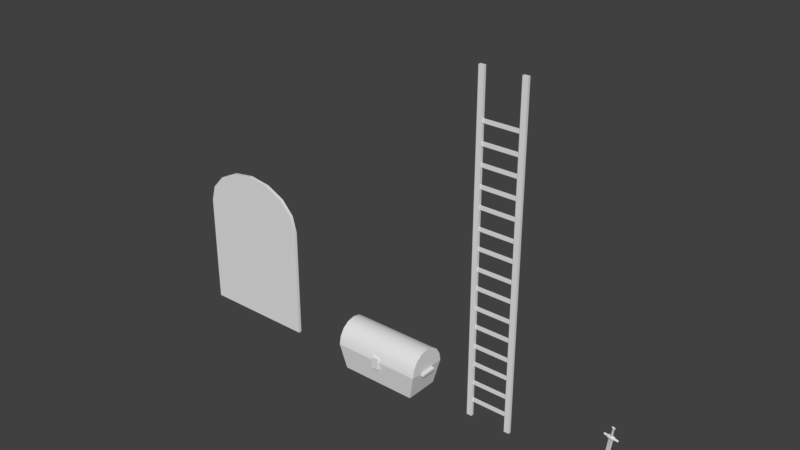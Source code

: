 # Source: elements.blend  (saved by Blender 2.79.0; exported with 4.5.12 LTS)
import bpy
from mathutils import Matrix  # noqa: F401  (used for matrix-valued properties, if any)

bpy.ops.wm.read_factory_settings(use_empty=True)
scene = bpy.context.scene
scene.name = 'Scene'

# ---- collections
col_collection_1 = bpy.data.collections.new('Collection 1'); scene.collection.children.link(col_collection_1)

# ---- materials (node trees are filled in below, after node groups)
mat_material = bpy.data.materials.new('Material')
mat_material.alpha_threshold = 0.0
mat_material.use_transparent_shadow = False
mat_material.roughness = 0.5
mat_material.line_color = (0.0, 0.0, 0.0, 1.0)

# ---- material node trees

# ---- world
world_world = bpy.data.worlds.new('World'); scene.world = world_world
world_world.color = (0.05088, 0.05088, 0.05088)
world_world.use_sun_shadow = False
world_world.sun_shadow_jitter_overblur = 0.0
world_world.cycles.sampling_method = 'MANUAL'

# ---- meshes
me_cube_001 = bpy.data.meshes.new('Cube.001')
me_cube_001.from_pydata([(0.6656, 0.3073, 0.0), (0.7645, 0.3622, 0.4368), (0.6656, -0.2754, 0.0), (0.7645, -0.3302, 0.4368), (-0.6656, 0.3073, 0.0), (-0.7645, 0.3622, 0.4368), (-0.6656, -0.2754, 0.0), (-0.7645, -0.3302, 0.4368), (0.7645, 0.3622, 0.4368), (-0.7645, 0.01596, 0.8066), (0.7645, 0.01596, 0.8066), (0.7645, 0.3358, 0.5783), (0.7645, 0.2608, 0.6983), (0.7645, 0.1484, 0.7785), (0.7645, -0.3302, 0.4368), (0.7645, -0.1165, 0.7785), (0.7645, -0.2288, 0.6983), (0.7645, -0.3039, 0.5783), (-0.7645, -0.3302, 0.4368), (-0.7645, -0.3039, 0.5783), (-0.7645, -0.2288, 0.6983), (-0.7645, -0.1165, 0.7785), (-0.7645, 0.3622, 0.4368), (-0.7645, 0.1484, 0.7785), (-0.7645, 0.2608, 0.6983), (-0.7645, 0.3358, 0.5783), (0.0578, -0.3005, 0.3009), (0.0578, -0.3005, 0.5067), (0.0578, -0.3548, 0.3009), (0.0578, -0.3548, 0.5067), (-0.0578, -0.3005, 0.3009), (-0.0578, -0.3005, 0.5067), (-0.0578, -0.3548, 0.3009), (-0.0578, -0.3548, 0.5067), (0.8143, 0.1478, 0.3795), (0.8143, 0.1478, 0.423), (0.8143, -0.1158, 0.3795), (0.8143, -0.1158, 0.423), (-0.8143, 0.1478, 0.3795), (-0.8143, 0.1478, 0.423), (-0.8143, -0.1158, 0.3795), (-0.8143, -0.1158, 0.423)], [], [(0, 1, 3, 2), (2, 3, 7, 6), (6, 7, 5, 4), (4, 5, 1, 0), (2, 6, 4, 0), (7, 3, 1, 5), (22, 18, 19, 20, 21, 9, 23, 24, 25), (10, 9, 21, 15), (15, 21, 20, 16), (16, 20, 19, 17), (17, 19, 18, 14), (9, 10, 13, 23), (23, 13, 12, 24), (24, 12, 11, 25), (25, 11, 8, 22), (14, 8, 11, 12, 13, 10, 15, 16, 17), (8, 14, 18, 22), (26, 27, 29, 28), (28, 29, 33, 32), (32, 33, 31, 30), (28, 32, 30, 26), (33, 29, 27, 31), (34, 35, 37, 36), (36, 37, 41, 40), (40, 41, 39, 38), (38, 39, 35, 34), (36, 40, 38, 34), (41, 37, 35, 39)])
me_cube_001.polygons.foreach_set('use_smooth', [1, 1, 1, 1, 1, 1, 1, 1, 1, 1, 1, 1, 1, 1, 1, 1, 1, 1, 1, 1, 1, 1, 0, 0, 0, 0, 0, 0])
me_cube_001.use_remesh_preserve_volume = False
me_cube_001.use_remesh_preserve_attributes = False
me_cube_001.use_mirror_vertex_groups = False
me_cube_001.update()
me_circle = bpy.data.meshes.new('Circle')
me_circle.from_pydata([(4.653e-09, 0.4626, 0.0), (-0.2432, 0.4303, 0.0), (-0.3988, 0.2658, 0.0), (-0.5281, -8.838e-08, 0.0), (-0.5096, -0.2658, 0.0), (-0.2857, -0.4432, 0.0), (-7.561e-08, -0.4848, 2.097e-05), (0.2658, -0.4432, 1.918e-05), (0.4604, -0.2658, 0.0), (0.5054, -3.123e-07, 0.0), (0.3889, 0.2658, 0.0), (0.2357, 0.4351, 0.0), (7.246e-09, 0.3573, 0.06925), (1.336e-08, -0.07636, 0.2657), (9.838e-09, 0.2729, 0.1916), (1.243e-08, 0.1404, 0.2377), (0.08614, 0.1177, 0.2345), (0.136, 0.243, 0.1687), (0.1817, 0.3345, 0.1074), (-0.3118, 0.2058, 0.1074), (-0.2328, 0.1458, 0.1624), (-0.1487, 0.05466, 0.2309), (-0.08614, 0.1177, 0.2345), (-0.1373, 0.2425, 0.1687), (-0.1862, 0.3316, 0.1074), (0.3883, -2.76e-07, 0.1005), (0.279, -2.397e-07, 0.1319), (0.1723, -0.03113, 0.2237), (0.1492, -0.1176, 0.2202), (0.2526, -0.1458, 0.1469), (0.3565, -0.2058, 0.1074), (-5.491e-08, -0.3803, 0.1334), (-3.421e-08, -0.2752, 0.1435), (-1.359e-08, -0.2005, 0.2141), (-0.08653, -0.1795, 0.2189), (-0.1532, -0.2456, 0.1592), (-0.2222, -0.3415, 0.107), (0.2058, -0.343, 0.1322), (0.1458, -0.245, 0.146), (0.08614, -0.1794, 0.2158), (-0.4073, -1.026e-07, 0.1081), (-0.2896, -1.169e-07, 0.1735), (-0.1728, -0.03149, 0.2341), (-0.3898, -0.2058, 0.1311), (-0.2651, -0.1458, 0.2014), (-0.1507, -0.1176, 0.2351), (0.3047, 0.2058, 0.1074), (0.2291, 0.1458, 0.1587), (0.1486, 0.05466, 0.2309), (0.1516, -0.16, 0.9181), (0.1565, -0.1651, 0.9409), (0.1789, -0.1773, 0.9083), (0.1326, -0.1846, 0.9416), (0.1242, -0.1797, 0.9195), (0.1564, -0.2021, 0.9326), (0.1515, -0.197, 0.9098), (0.1802, -0.1825, 0.9319), (0.09333, -0.171, 0.9308), (0.03807, -0.1671, 0.9296), (0.03998, -0.1744, 0.9373), (0.09061, -0.161, 0.9197), (0.1183, -0.1641, 0.9361), (0.1036, -0.1522, 0.9188), (0.1223, -0.1547, 0.9301), (0.1872, -0.2015, 1.083), (0.1725, -0.1802, 0.9215), (0.154, -0.1654, 0.9288), (0.2037, -0.2148, 1.077), (0.2173, -0.2179, 1.105), (0.216, -0.2185, 1.093), (0.229, -0.2204, 1.101), (0.2095, -0.2194, 1.12), (0.2188, -0.2248, 1.121), (0.1973, -0.2212, 1.128), (0.199, -0.2278, 1.135), (0.1752, -0.2267, 1.13), (0.1826, -0.2303, 1.123), (0.1577, -0.2235, 1.116), (0.1694, -0.2261, 1.113), (0.1973, -0.231, 1.126), (0.2095, -0.2291, 1.118), (0.2172, -0.224, 1.103), (0.1525, -0.1534, 0.9239), (0.1894, -0.161, 0.9215), (0.1826, -0.1521, 0.9177), (0.1539, -0.1626, 0.9288), (0.1462, -0.199, 0.8834), (0.1807, -0.1879, 0.871), (0.1763, -0.1977, 0.8772), (0.1447, -0.1895, 0.8784), (0.116, -0.2003, 0.8896), (0.1087, -0.1911, 0.8857), (0.1538, -0.1993, 0.9206), (0.1825, -0.2041, 0.9061), (0.1894, -0.1977, 0.9133), (0.1524, -0.2055, 0.9123), (0.1183, -0.2008, 0.9279), (0.1222, -0.2068, 0.9185), (0.1448, -0.1534, 0.8864), (0.1088, -0.155, 0.8938), (0.1808, -0.1518, 0.879), (0.1463, -0.1469, 0.895), (0.1161, -0.1483, 0.9012), (0.1764, -0.1456, 0.8888), (0.194, -0.2081, 1.115), (0.1826, -0.2205, 1.125), (0.1694, -0.22, 1.114), (0.1933, -0.2365, 1.106), (0.1871, -0.2295, 1.077), (0.1706, -0.2163, 1.083), (0.1355, -0.1818, 0.9291), (0.2081, -0.1558, 0.8956), (0.2053, -0.1708, 0.8789), (0.2587, -0.1694, 0.8719), (0.2606, -0.1574, 0.884), (0.1494, -0.1502, 0.9094), (0.03612, -0.1791, 0.9175), (0.03995, -0.1917, 0.9335), (0.03801, -0.195, 0.9234), (0.09054, -0.1966, 0.9117), (0.08785, -0.1759, 0.903), (0.1951, -0.1482, 0.9001), (0.1493, -0.2022, 0.8978), (0.195, -0.2002, 0.8885), (0.1035, -0.2042, 0.9072), (0.1539, -0.1967, 0.9218), (0.1661, -0.2207, 1.103), (0.2625, -0.1647, 0.8917), (0.2625, -0.182, 0.8879), (0.208, -0.1914, 0.8877), (0.09329, -0.1922, 0.9261), (0.2108, -0.1659, 0.9067), (0.2108, -0.1871, 0.902), (0.2606, -0.1853, 0.8777), (0.1493, -0.1651, 0.9061), (-0.02916, -0.01147, 0.1922), (0.1241, -0.1662, 0.9113), (-0.004773, -0.0104, 0.1872), (0.01962, -0.00934, 0.1822), (0.02543, -0.008507, 0.1521), (0.1746, -0.164, 0.901), (0.1851, -0.1746, 0.8963), (-0.02919, -0.02261, 0.1897), (-0.04636, -0.01164, 0.1668), (0.124, -0.1885, 0.9064), (0.1135, -0.1778, 0.911), (0.1493, -0.1874, 0.9012), (-0.004796, -0.02155, 0.1847), (0.01959, -0.02049, 0.1797), (0.1746, -0.1862, 0.896)], [], [(39, 13, 33), (45, 13, 42), (16, 13, 48), (42, 13, 21), (48, 13, 27), (28, 13, 39), (33, 13, 34), (34, 13, 45), (0, 12, 18, 11), (21, 13, 22), (27, 13, 28), (22, 13, 15), (15, 13, 16), (12, 14, 17, 18), (14, 15, 16, 17), (1, 24, 12, 0), (24, 23, 14, 12), (23, 22, 15, 14), (9, 25, 30, 8), (25, 26, 29, 30), (26, 27, 28, 29), (2, 19, 24, 1), (19, 20, 23, 24), (20, 21, 22, 23), (5, 36, 43, 4), (36, 35, 44, 43), (35, 34, 45, 44), (6, 31, 36, 5), (31, 32, 35, 36), (32, 33, 34, 35), (8, 30, 37, 7), (30, 29, 38, 37), (29, 28, 39, 38), (10, 46, 25, 9), (46, 47, 26, 25), (47, 48, 27, 26), (3, 40, 19, 2), (40, 41, 20, 19), (41, 42, 21, 20), (11, 18, 46, 10), (18, 17, 47, 46), (17, 16, 48, 47), (4, 43, 40, 3), (43, 44, 41, 40), (44, 45, 42, 41), (7, 37, 31, 6), (37, 38, 32, 31), (38, 39, 33, 32), (49, 50, 51), (50, 49, 52), (53, 52, 49), (52, 53, 54), (55, 54, 53), (54, 55, 56), (51, 56, 55), (56, 51, 50), (57, 58, 59), (58, 57, 60), (61, 60, 57), (60, 61, 62), (63, 62, 61), (64, 65, 66), (65, 64, 67), (68, 67, 64), (67, 68, 69), (70, 69, 68), (71, 70, 68), (70, 71, 72), (73, 72, 71), (72, 73, 74), (75, 74, 73), (76, 77, 78), (77, 76, 75), (79, 75, 76), (75, 79, 74), (72, 74, 79), (80, 72, 79), (72, 80, 70), (81, 70, 80), (70, 81, 69), (67, 69, 81), (82, 83, 84), (83, 82, 85), (63, 85, 82), (85, 63, 61), (86, 87, 88), (87, 86, 89), (90, 89, 86), (89, 90, 91), (92, 93, 94), (93, 92, 95), (96, 95, 92), (95, 96, 97), (98, 91, 99), (91, 98, 89), (100, 89, 98), (89, 100, 87), (85, 94, 83), (94, 85, 92), (61, 92, 85), (92, 61, 96), (101, 99, 102), (99, 101, 98), (103, 98, 101), (98, 103, 100), (104, 73, 71), (73, 104, 105), (106, 105, 104), (104, 64, 106), (64, 104, 68), (71, 68, 104), (107, 80, 79), (80, 107, 81), (108, 81, 107), (64, 109, 106), (109, 64, 110), (66, 110, 64), (111, 112, 100), (112, 111, 113), (114, 113, 111), (115, 82, 84), (82, 115, 63), (62, 63, 115), (116, 59, 58), (59, 116, 117), (118, 117, 116), (119, 120, 91), (120, 119, 116), (118, 116, 119), (115, 103, 101), (103, 115, 121), (84, 121, 115), (122, 95, 97), (95, 122, 93), (123, 93, 122), (122, 90, 86), (90, 122, 124), (97, 124, 122), (108, 67, 81), (67, 108, 65), (125, 65, 108), (126, 78, 77), (78, 126, 109), (77, 105, 106), (105, 77, 75), (88, 122, 86), (122, 88, 123), (102, 115, 101), (115, 102, 62), (126, 106, 109), (106, 126, 77), (109, 108, 78), (108, 109, 110), (76, 107, 79), (107, 76, 78), (102, 60, 62), (60, 102, 99), (54, 50, 52), (50, 54, 56), (120, 60, 99), (60, 120, 116), (127, 113, 114), (113, 127, 128), (112, 129, 87), (129, 112, 113), (117, 57, 59), (57, 117, 130), (114, 131, 127), (131, 114, 111), (111, 83, 131), (83, 111, 121), (61, 130, 96), (130, 61, 57), (103, 111, 100), (111, 103, 121), (118, 130, 117), (130, 118, 119), (119, 96, 130), (96, 119, 124), (131, 94, 132), (94, 131, 83), (127, 132, 128), (132, 127, 131), (129, 132, 94), (132, 129, 133), (123, 94, 93), (94, 123, 129), (88, 129, 123), (129, 88, 87), (90, 119, 91), (119, 90, 124), (121, 84, 83), (78, 108, 107), (110, 125, 108), (133, 128, 132), (73, 105, 75), (133, 113, 128), (113, 133, 129), (116, 58, 60), (91, 120, 99), (112, 87, 100), (124, 97, 96), (134, 135, 136), (135, 134, 137), (138, 137, 134), (140, 139, 138), (139, 140, 141), (144, 143, 142), (143, 144, 145), (142, 146, 144), (146, 142, 147), (135, 143, 136), (145, 136, 143), (149, 139, 141), (139, 149, 148), (148, 146, 147), (146, 148, 149), (134, 140, 138)])
me_circle.polygons.foreach_set('use_smooth', [1, 1, 1, 1, 1, 1, 1, 1, 1, 1, 1, 1, 1, 1, 1, 1, 1, 1, 1, 1, 1, 1, 1, 1, 1, 1, 1, 1, 1, 1, 1, 1, 1, 1, 1, 1, 1, 1, 1, 1, 1, 1, 1, 1, 1, 1, 1, 1, 0, 0, 0, 0, 0, 0, 0, 0, 0, 0, 0, 0, 0, 0, 0, 0, 0, 0, 0, 0, 0, 0, 0, 0, 0, 0, 0, 0, 0, 0, 0, 0, 0, 0, 0, 0, 0, 0, 0, 0, 0, 0, 0, 0, 0, 0, 0, 0, 0, 0, 0, 0, 0, 0, 0, 0, 0, 0, 0, 0, 0, 0, 0, 0, 0, 0, 0, 0, 0, 0, 0, 0, 0, 0, 0, 0, 0, 0, 0, 0, 0, 0, 0, 0, 0, 0, 0, 0, 0, 0, 0, 0, 0, 0, 0, 0, 0, 0, 0, 0, 0, 0, 0, 0, 0, 0, 0, 0, 0, 0, 0, 0, 0, 0, 0, 0, 0, 0, 0, 0, 0, 0, 0, 0, 0, 0, 0, 0, 0, 0, 0, 0, 0, 0, 0, 0, 0, 0, 0, 0, 0, 0, 0, 0, 0, 0, 0, 0, 0, 0, 0, 0, 0, 0, 0, 0, 0, 0, 0, 0, 0, 0, 0, 0, 0, 0, 0, 0, 0, 0])
_k = set([(49, 50), (49, 53), (50, 56), (53, 55), (55, 56), (82, 85), (82, 115), (83, 85), (83, 131), (98, 100), (98, 101), (100, 111), (101, 115), (111, 114), (114, 127), (127, 131), (134, 136), (134, 140), (136, 145), (140, 141), (141, 149), (144, 145), (144, 146), (146, 149)])
me_circle.attributes.new('sharp_edge', 'BOOLEAN', 'EDGE').data.foreach_set('value', [ (min(e.vertices), max(e.vertices)) in _k for e in me_circle.edges])
_uv = me_circle.uv_layers.new(name='UVMap')
_uv.uv.foreach_set('vector', [0.0, 0.0, 0.0, 0.0, 0.0, 0.0, 0.0, 0.0, 0.0, 0.0, 0.0, 0.0, 0.0, 0.0, 0.0, 0.0, 0.0, 0.0, 0.0, 0.0, 0.0, 0.0, 0.0, 0.0, 0.0, 0.0, 0.0, 0.0, 0.0, 0.0, 0.0, 0.0, 0.0, 0.0, 0.0, 0.0, 0.0, 0.0, 0.0, 0.0, 0.0, 0.0, 0.0, 0.0, 0.0, 0.0, 0.0, 0.0, 0.0, 0.0, 0.0, 0.0, 0.0, 0.0, 0.0, 0.0, 0.0, 0.0, 0.0, 0.0, 0.0, 0.0, 0.0, 0.0, 0.0, 0.0, 0.0, 0.0, 0.0, 0.0, 0.0, 0.0, 0.0, 0.0, 0.0, 0.0, 0.0, 0.0, 0.0, 0.0, 0.0, 0.0, 0.0, 0.0, 0.0, 0.0, 0.0, 0.0, 0.0, 0.0, 0.0, 0.0, 0.0, 0.0, 0.0, 0.0, 0.0, 0.0, 0.0, 0.0, 0.0, 0.0, 0.0, 0.0, 0.0, 0.0, 0.0, 0.0, 0.0, 0.0, 0.0, 0.0, 0.0, 0.0, 0.0, 0.0, 0.0, 0.0, 0.0, 0.0, 0.0, 0.0, 0.0, 0.0, 0.0, 0.0, 0.0, 0.0, 0.0, 0.0, 0.0, 0.0, 0.0, 0.0, 0.0, 0.0, 0.0, 0.0, 0.0, 0.0, 0.0, 0.0, 0.0, 0.0, 0.0, 0.0, 0.0, 0.0, 0.0, 0.0, 0.0, 0.0, 0.0, 0.0, 0.0, 0.0, 0.0, 0.0, 0.0, 0.0, 0.0, 0.0, 0.0, 0.0, 0.0, 0.0, 0.0, 0.0, 0.0, 0.0, 0.0, 0.0, 0.0, 0.0, 0.0, 0.0, 0.0, 0.0, 0.0, 0.0, 0.0, 0.0, 0.0, 0.0, 0.0, 0.0, 0.0, 0.0, 0.0, 0.0, 0.0, 0.0, 0.0, 0.0, 0.0, 0.0, 0.0, 0.0, 0.0, 0.0, 0.0, 0.0, 0.0, 0.0, 0.0, 0.0, 0.0, 0.0, 0.0, 0.0, 0.0, 0.0, 0.0, 0.0, 0.0, 0.0, 0.0, 0.0, 0.0, 0.0, 0.0, 0.0, 0.0, 0.0, 0.0, 0.0, 0.0, 0.0, 0.0, 0.0, 0.0, 0.0, 0.0, 0.0, 0.0, 0.0, 0.0, 0.0, 0.0, 0.0, 0.0, 0.0, 0.0, 0.0, 0.0, 0.0, 0.0, 0.0, 0.0, 0.0, 0.0, 0.0, 0.0, 0.0, 0.0, 0.0, 0.0, 0.0, 0.0, 0.0, 0.0, 0.0, 0.0, 0.0, 0.0, 0.0, 0.0, 0.0, 0.0, 0.0, 0.0, 0.0, 0.0, 0.0, 0.0, 0.0, 0.0, 0.0, 0.0, 0.0, 0.0, 0.0, 0.0, 0.0, 0.0, 0.0, 0.0, 0.0, 0.0, 0.0, 0.0, 0.0, 0.0, 0.0, 0.0, 0.0, 0.0, 0.0, 0.0, 0.0, 0.0, 0.0, 0.0, 0.0, 0.0, 0.0, 0.0, 0.0, 0.0, 0.0, 0.0, 0.0, 0.0, 0.0, 0.0, 0.0, 0.0, 0.0, 0.0, 0.0, 0.0, 0.0, 0.0, 0.0, 0.0, 0.0, 0.0, 0.0, 0.0, 0.0, 0.0, 0.0, 0.0, 0.0, 0.0, 0.0, 0.0, 0.0, 0.0, 0.0, 0.0, 0.0, 0.0, 0.0, 0.0, 0.0, 0.0, 0.0, 0.0, 0.0, 0.0, 0.0, 0.0, 0.0, 0.0, 0.0, 0.0, 0.0, 0.0, 0.0, -0.2535, 0.5, -0.0638, 0.5, -0.2535, 0.6266, -0.0638, 0.5, -0.2535, 0.5, -0.0638, 0.4028, -0.2535, 0.3878, -0.0638, 0.4028, -0.2535, 0.5, -0.0638, 0.4028, -0.2535, 0.3878, -0.0638, 0.5, -0.2535, 0.5, -0.0638, 0.5, -0.2535, 0.3878, -0.0638, 0.5, -0.2535, 0.5, -0.0638, 0.6116, -0.2535, 0.6266, -0.0638, 0.6116, -0.2535, 0.5, -0.0638, 0.6116, -0.2535, 0.6266, -0.0638, 0.5, -0.235, 0.2521, -0.2964, 0.0305, -0.2359, 0.0305, -0.2964, 0.0305, -0.235, 0.2521, -0.3052, 0.2521, -0.1719, 0.35, -0.3052, 0.2521, -0.235, 0.2521, -0.3052, 0.2521, -0.1719, 0.35, -0.3053, 0.3071, -0.2222, 0.3727, -0.3053, 0.3071, -0.1719, 0.35, 0.28, 0.6715, 0.418, 0.0117, 0.2913, 0.0111, 0.418, 0.0117, 0.28, 0.6715, 0.3932, 0.6721, 0.4417, 0.8076, 0.3932, 0.6721, 0.28, 0.6715, 0.3932, 0.6721, 0.4417, 0.8076, 0.4494, 0.7674, 0.5219, 0.808, 0.4494, 0.7674, 0.4417, 0.8076, 0.3691, 0.8546, 0.5219, 0.808, 0.4417, 0.8076, 0.5219, 0.808, 0.3691, 0.8546, 0.4261, 0.8713, 0.2767, 0.8763, 0.4261, 0.8713, 0.3691, 0.8546, 0.4261, 0.8713, 0.2767, 0.8763, 0.2762, 0.905, 0.1275, 0.8698, 0.2762, 0.905, 0.2767, 0.8763, 0.1852, 0.8536, 0.0341, 0.8054, 0.1143, 0.8058, 0.0341, 0.8054, 0.1852, 0.8536, 0.1275, 0.8698, 0.2767, 0.8763, 0.1275, 0.8698, 0.1852, 0.8536, 0.1275, 0.8698, 0.2767, 0.8763, 0.2762, 0.905, 0.4261, 0.8713, 0.2762, 0.905, 0.2767, 0.8763, 0.3691, 0.8546, 0.4261, 0.8713, 0.2767, 0.8763, 0.4261, 0.8713, 0.3691, 0.8546, 0.5219, 0.808, 0.4417, 0.8076, 0.5219, 0.808, 0.3691, 0.8546, 0.5219, 0.808, 0.4417, 0.8076, 0.4494, 0.7674, 0.3932, 0.6721, 0.4494, 0.7674, 0.4417, 0.8076, -0.2222, 0.5, -0.1719, 0.65, -0.2222, 0.6274, -0.1719, 0.65, -0.2222, 0.5, -0.1719, 0.5, -0.2222, 0.3727, -0.1719, 0.5, -0.2222, 0.5, -0.1719, 0.5, -0.2222, 0.3727, -0.1719, 0.35, -0.4146, 0.5, -0.4662, 0.6519, -0.4146, 0.6274, -0.4662, 0.6519, -0.4146, 0.5, -0.4662, 0.5, -0.4146, 0.3727, -0.4662, 0.5, -0.4146, 0.5, -0.4662, 0.5, -0.4146, 0.3727, -0.4662, 0.3482, -0.1719, 0.5, -0.2222, 0.6274, -0.1719, 0.65, -0.2222, 0.6274, -0.1719, 0.5, -0.2222, 0.5, -0.1719, 0.35, -0.2222, 0.5, -0.1719, 0.5, -0.2222, 0.5, -0.1719, 0.35, -0.2222, 0.3727, 0.5975, 0.4839, 0.8699, 0.645, 0.5984, 0.6455, 0.8699, 0.645, 0.5975, 0.4839, 0.869, 0.4834, 0.5967, 0.3223, 0.869, 0.4834, 0.5975, 0.4839, 0.869, 0.4834, 0.5967, 0.3223, 0.8682, 0.3217, 0.5953, 0.4839, 0.8704, 0.3236, 0.5944, 0.3242, 0.8704, 0.3236, 0.5953, 0.4839, 0.8713, 0.4833, 0.5961, 0.6436, 0.8713, 0.4833, 0.5953, 0.4839, 0.8713, 0.4833, 0.5961, 0.6436, 0.8721, 0.6431, -0.4146, 0.5, -0.4662, 0.3482, -0.4146, 0.3727, -0.4662, 0.3482, -0.4146, 0.5, -0.4662, 0.5, -0.4146, 0.6274, -0.4662, 0.5, -0.4146, 0.5, -0.4662, 0.5, -0.4146, 0.6274, -0.4662, 0.6519, 0.2778, 0.8171, 0.2767, 0.8763, 0.3691, 0.8546, 0.2767, 0.8763, 0.2778, 0.8171, 0.1852, 0.8536, 0.1143, 0.8058, 0.1852, 0.8536, 0.2778, 0.8171, 0.2778, 0.8171, 0.28, 0.6715, 0.1143, 0.8058, 0.28, 0.6715, 0.2778, 0.8171, 0.4417, 0.8076, 0.3691, 0.8546, 0.4417, 0.8076, 0.2778, 0.8171, 0.278, 0.8068, 0.3691, 0.8546, 0.2767, 0.8763, 0.3691, 0.8546, 0.278, 0.8068, 0.4417, 0.8076, 0.28, 0.6715, 0.4417, 0.8076, 0.278, 0.8068, 0.28, 0.6715, 0.1667, 0.6709, 0.1143, 0.8058, 0.1667, 0.6709, 0.28, 0.6715, 0.1647, 0.0104, 0.2913, 0.0111, 0.1647, 0.0104, 0.28, 0.6715, 0.625, 0.2188, 0.7314, 0.2197, 0.5967, 0.3223, 0.7314, 0.2197, 0.625, 0.2188, 0.7298, -0.0164, 0.6563, -0.0156, 0.7298, -0.0164, 0.625, 0.2188, -0.3053, 0.5, -0.2222, 0.5, -0.2222, 0.6274, -0.2222, 0.5, -0.3053, 0.5, -0.2222, 0.3727, -0.3053, 0.3071, -0.2222, 0.3727, -0.3053, 0.5, -0.3867, 0.0305, -0.2359, 0.0305, -0.2964, 0.0305, -0.2359, 0.0305, -0.3867, 0.0305, -0.2359, 0.0305, -0.2964, 0.0305, -0.2359, 0.0305, -0.3867, 0.0305, 0.8438, 0.75, 0.7351, 0.7476, 0.8699, 0.645, 0.7351, 0.7476, 0.8438, 0.75, 0.7368, 0.9836, 0.8125, 0.9844, 0.7368, 0.9836, 0.8438, 0.75, -0.3053, 0.5, -0.4146, 0.6274, -0.4146, 0.5, -0.4146, 0.6274, -0.3053, 0.5, -0.3053, 0.693, -0.2222, 0.6274, -0.3053, 0.693, -0.3053, 0.5, -0.3053, 0.5, -0.2222, 0.5, -0.2222, 0.3727, -0.2222, 0.5, -0.3053, 0.5, -0.2222, 0.6274, -0.3053, 0.693, -0.2222, 0.6274, -0.3053, 0.5, -0.3053, 0.5, -0.4146, 0.3727, -0.4146, 0.5, -0.4146, 0.3727, -0.3053, 0.5, -0.3053, 0.3071, -0.2222, 0.3727, -0.3053, 0.3071, -0.3053, 0.5, 0.28, 0.6715, 0.3932, 0.6721, 0.4417, 0.8076, 0.3932, 0.6721, 0.28, 0.6715, 0.418, 0.0117, 0.2913, 0.0111, 0.418, 0.0117, 0.28, 0.6715, 0.108, 0.7656, 0.1143, 0.8058, 0.0341, 0.8054, 0.1143, 0.8058, 0.108, 0.7656, 0.1667, 0.6709, 0.0341, 0.8054, 0.1852, 0.8536, 0.1143, 0.8058, 0.1852, 0.8536, 0.0341, 0.8054, 0.1275, 0.8698, -0.4146, 0.6274, -0.3053, 0.5, -0.4146, 0.5, -0.3053, 0.5, -0.4146, 0.6274, -0.3053, 0.693, -0.4146, 0.3727, -0.3053, 0.5, -0.4146, 0.5, -0.3053, 0.5, -0.4146, 0.3727, -0.3053, 0.3071, 0.108, 0.7656, 0.1143, 0.8058, 0.1667, 0.6709, 0.1143, 0.8058, 0.108, 0.7656, 0.0341, 0.8054, 0.1667, 0.6709, 0.28, 0.6715, 0.1143, 0.8058, 0.28, 0.6715, 0.1667, 0.6709, 0.1647, 0.0104, 0.1852, 0.8536, 0.278, 0.8068, 0.2767, 0.8763, 0.278, 0.8068, 0.1852, 0.8536, 0.1143, 0.8058, -0.4146, 0.3727, -0.3052, 0.2521, -0.3053, 0.3071, -0.3052, 0.2521, -0.4146, 0.3727, -0.4662, 0.3482, -0.0638, 0.5, -0.0638, 0.5, -0.0638, 0.4028, -0.0638, 0.5, -0.0638, 0.5, -0.0638, 0.6116, 0.7351, 0.7476, 0.625, 0.75, 0.5984, 0.6455, 0.625, 0.75, 0.7351, 0.7476, 0.7368, 0.9836, -0.2327, 0.9696, -0.3729, 0.9696, -0.3052, 0.9696, -0.3729, 0.9696, -0.2327, 0.9696, -0.2327, 0.9696, 0.7314, 0.2197, 0.8438, 0.2188, 0.8682, 0.3217, 0.8438, 0.2188, 0.7314, 0.2197, 0.7298, -0.0164, 0.8125, 0.9844, 0.625, 0.75, 0.6563, 0.9844, 0.625, 0.75, 0.8125, 0.9844, 0.8438, 0.75, -0.3052, 0.9696, -0.235, 0.7479, -0.2327, 0.9696, -0.235, 0.7479, -0.3052, 0.9696, -0.3052, 0.7479, -0.3052, 0.7479, -0.1719, 0.65, -0.235, 0.7479, -0.1719, 0.65, -0.3052, 0.7479, -0.3053, 0.693, 0.5961, 0.6436, 0.8438, 0.75, 0.8721, 0.6431, 0.8438, 0.75, 0.5961, 0.6436, 0.625, 0.75, -0.4146, 0.6274, -0.3052, 0.7479, -0.4662, 0.6519, -0.3052, 0.7479, -0.4146, 0.6274, -0.3053, 0.693, -0.2964, 0.0305, -0.235, 0.2521, -0.2359, 0.0305, -0.235, 0.2521, -0.2964, 0.0305, -0.3052, 0.2521, -0.3052, 0.2521, -0.1719, 0.35, -0.235, 0.2521, -0.1719, 0.35, -0.3052, 0.2521, -0.3053, 0.3071, 0.625, 0.2188, 0.8704, 0.3236, 0.8438, 0.2188, 0.8704, 0.3236, 0.625, 0.2188, 0.5944, 0.3242, 0.6563, -0.0156, 0.8438, 0.2188, 0.8125, -0.0156, 0.8438, 0.2188, 0.6563, -0.0156, 0.625, 0.2188, -0.3052, 0.7479, -0.235, 0.7479, -0.1719, 0.65, -0.235, 0.7479, -0.3052, 0.7479, -0.3052, 0.9696, -0.3053, 0.693, -0.1719, 0.65, -0.2222, 0.6274, -0.1719, 0.65, -0.3053, 0.693, -0.3052, 0.7479, -0.4146, 0.6274, -0.3052, 0.7479, -0.3053, 0.693, -0.3052, 0.7479, -0.4146, 0.6274, -0.4662, 0.6519, -0.4146, 0.3727, -0.3052, 0.2521, -0.4662, 0.3482, -0.3052, 0.2521, -0.4146, 0.3727, -0.3053, 0.3071, -0.3053, 0.693, -0.2222, 0.6274, -0.1719, 0.65, 0.1143, 0.8058, 0.28, 0.6715, 0.278, 0.8068, 0.1647, 0.0104, 0.2913, 0.0111, 0.28, 0.6715, -0.3052, 0.9696, -0.2327, 0.9696, -0.235, 0.7479, 0.2767, 0.8763, 0.1852, 0.8536, 0.1275, 0.8698, -0.3052, 0.9696, -0.3729, 0.9696, -0.2327, 0.9696, 0.7298, -0.0164, 0.8125, -0.0156, 0.8438, 0.2188, 0.7368, 0.9836, 0.6563, 0.9844, 0.625, 0.75, 0.8699, 0.645, 0.7351, 0.7476, 0.5984, 0.6455, 0.7314, 0.2197, 0.8682, 0.3217, 0.5967, 0.3223, -0.3053, 0.3071, -0.2222, 0.3727, -0.1719, 0.35, -0.4459, -0.0016, -0.7443, -0.7733, -0.7443, -0.0016, -0.7443, -0.7733, -0.4459, -0.0016, -0.4459, -0.7733, -0.2013, -0.7733, -0.4459, -0.7733, -0.4459, -0.0016, -0.1569, -0.0016, -0.0009, -0.8036, -0.1569, -0.7861, -0.0009, -0.8036, -0.1569, -0.0016, -0.0024, -0.0016, -0.7701, -0.0016, -0.9261, -0.8036, -0.7701, -0.7861, -0.9261, -0.8036, -0.7701, -0.0016, -0.9246, -0.0016, -0.7443, -0.7733, -0.4459, -0.0016, -0.7443, -0.0016, -0.4459, -0.0016, -0.7443, -0.7733, -0.4459, -0.7733, -0.7701, -0.7861, -0.9261, -0.8036, -0.7701, -0.0016, -0.9246, -0.0016, -0.7701, -0.0016, -0.9261, -0.8036, -0.1569, -0.0016, -0.0009, -0.8036, -0.0024, -0.0016, -0.0009, -0.8036, -0.1569, -0.0016, -0.1569, -0.7861, -0.2013, -0.7733, -0.4459, -0.0016, -0.4459, -0.7733, -0.4459, -0.0016, -0.2013, -0.7733, -0.2013, -0.0016, -0.4459, -0.0016, -0.2013, -0.0016, -0.2013, -0.7733])
me_circle.use_remesh_preserve_volume = False
me_circle.use_remesh_preserve_attributes = False
me_circle.use_mirror_vertex_groups = False
me_circle.update()
me_cube_002 = bpy.data.meshes.new('Cube.002')
me_cube_002.from_pydata([(-0.9967, -0.02688, 0.0), (-0.9967, -0.02688, 1.93), (-0.9967, 0.02688, 0.0), (-0.9967, 0.02688, 1.93), (0.9967, -0.02688, 0.0), (0.9967, -0.02688, 1.93), (0.9967, 0.02688, 0.0), (0.9967, 0.02688, 1.93), (0.0, -0.02688, 0.0), (0.0, 0.02688, 0.0), (2.178e-09, 0.02688, 2.657), (2.178e-09, -0.02688, 2.657), (-0.3814, -0.02688, 2.602), (-0.7048, -0.02688, 2.444), (-0.9208, -0.02688, 2.208), (-0.9208, 0.02688, 2.208), (-0.7048, 0.02688, 2.444), (-0.3814, 0.02688, 2.602), (0.3814, 0.02688, 2.602), (0.7048, 0.02688, 2.444), (0.9208, 0.02688, 2.208), (0.9208, -0.02688, 2.208), (0.7048, -0.02688, 2.444), (0.3814, -0.02688, 2.602), (2.178e-09, 0.02688, 2.657), (0.0, 0.02688, 0.0), (0.0, -0.02688, 0.0), (2.178e-09, -0.02688, 2.657)], [], [(0, 1, 3, 2), (2, 3, 15, 16, 17, 10, 9), (6, 7, 5, 4), (4, 5, 21, 22, 23, 27, 8), (11, 10, 17, 12), (12, 17, 16, 13), (13, 16, 15, 14), (14, 15, 3, 1), (24, 27, 23, 18), (18, 23, 22, 19), (19, 22, 21, 20), (20, 21, 5, 7), (26, 11, 12, 13, 14, 1, 0), (25, 24, 18, 19, 20, 7, 6)])
me_cube_002.polygons.foreach_set('use_smooth', [True] * 14)
me_cube_002.use_remesh_preserve_volume = False
me_cube_002.use_remesh_preserve_attributes = False
me_cube_002.use_mirror_vertex_groups = False
me_cube_002.update()
me_cube = bpy.data.meshes.new('Cube')
me_cube.from_pydata([(0.3919, -0.02401, 0.0), (-0.3919, -0.02401, 0.0), (0.3919, -0.02401, 5.0), (-0.3919, -0.02401, 5.0), (0.302, -0.02401, 0.0), (-0.302, -0.02401, 0.0), (0.302, -0.02401, 5.0), (-0.302, -0.02401, 5.0), (-0.302, 0.02401, 0.0), (-0.3919, 0.02401, 0.0), (0.3919, 0.02401, 0.0), (0.3919, 0.02401, 5.0), (-0.3919, 0.02401, 5.0), (-0.302, 0.02401, 5.0), (0.302, 0.02401, 0.0), (0.302, 0.02401, 5.0), (-0.302, -0.02401, 5.638), (-0.3919, -0.02401, 5.638), (0.3919, -0.02401, 5.638), (0.302, -0.02401, 5.638), (-0.302, 0.02401, 5.638), (-0.3919, 0.02401, 5.638), (0.3919, 0.02401, 5.638), (0.302, 0.02401, 5.638), (0.302, -0.0101, 0.332), (0.302, -0.0101, 0.2684), (0.302, 0.0101, 0.2684), (0.302, 0.0101, 0.332), (-0.302, -0.0101, 0.2684), (-0.302, -0.0101, 0.332), (-0.302, 0.0101, 0.2684), (-0.302, 0.0101, 0.332), (0.302, -0.0101, 0.6474), (0.302, -0.0101, 0.5839), (0.302, 0.0101, 0.5839), (0.302, 0.0101, 0.6474), (-0.302, -0.0101, 0.5839), (-0.302, -0.0101, 0.6474), (-0.302, 0.0101, 0.5839), (-0.302, 0.0101, 0.6474), (0.302, -0.0101, 0.982), (0.302, -0.0101, 0.9185), (0.302, 0.0101, 0.9185), (0.302, 0.0101, 0.982), (-0.302, -0.0101, 0.9185), (-0.302, -0.0101, 0.982), (-0.302, 0.0101, 0.9185), (-0.302, 0.0101, 0.982), (0.302, -0.0101, 1.298), (0.302, -0.0101, 1.234), (0.302, 0.0101, 1.234), (0.302, 0.0101, 1.298), (-0.302, -0.0101, 1.234), (-0.302, -0.0101, 1.298), (-0.302, 0.0101, 1.234), (-0.302, 0.0101, 1.298), (0.302, -0.0101, 1.638), (0.302, -0.0101, 1.574), (0.302, 0.0101, 1.574), (0.302, 0.0101, 1.638), (-0.302, -0.0101, 1.574), (-0.302, -0.0101, 1.638), (-0.302, 0.0101, 1.574), (-0.302, 0.0101, 1.638), (0.302, -0.0101, 1.953), (0.302, -0.0101, 1.889), (0.302, 0.0101, 1.889), (0.302, 0.0101, 1.953), (-0.302, -0.0101, 1.889), (-0.302, -0.0101, 1.953), (-0.302, 0.0101, 1.889), (-0.302, 0.0101, 1.953), (0.302, -0.0101, 2.29), (0.302, -0.0101, 2.226), (0.302, 0.0101, 2.226), (0.302, 0.0101, 2.29), (-0.302, -0.0101, 2.226), (-0.302, -0.0101, 2.29), (-0.302, 0.0101, 2.226), (-0.302, 0.0101, 2.29), (0.302, -0.0101, 2.605), (0.302, -0.0101, 2.542), (0.302, 0.0101, 2.542), (0.302, 0.0101, 2.605), (-0.302, -0.0101, 2.542), (-0.302, -0.0101, 2.605), (-0.302, 0.0101, 2.542), (-0.302, 0.0101, 2.605), (0.302, -0.0101, 2.94), (0.302, -0.0101, 2.876), (0.302, 0.0101, 2.876), (0.302, 0.0101, 2.94), (-0.302, -0.0101, 2.876), (-0.302, -0.0101, 2.94), (-0.302, 0.0101, 2.876), (-0.302, 0.0101, 2.94), (0.302, -0.0101, 3.255), (0.302, -0.0101, 3.192), (0.302, 0.0101, 3.192), (0.302, 0.0101, 3.255), (-0.302, -0.0101, 3.192), (-0.302, -0.0101, 3.255), (-0.302, 0.0101, 3.192), (-0.302, 0.0101, 3.255), (0.302, -0.0101, 3.595), (0.302, -0.0101, 3.532), (0.302, 0.0101, 3.532), (0.302, 0.0101, 3.595), (-0.302, -0.0101, 3.532), (-0.302, -0.0101, 3.595), (-0.302, 0.0101, 3.532), (-0.302, 0.0101, 3.595), (0.302, -0.0101, 3.911), (0.302, -0.0101, 3.847), (0.302, 0.0101, 3.847), (0.302, 0.0101, 3.911), (-0.302, -0.0101, 3.847), (-0.302, -0.0101, 3.911), (-0.302, 0.0101, 3.847), (-0.302, 0.0101, 3.911), (0.302, -0.0101, 4.24), (0.302, -0.0101, 4.177), (0.302, 0.0101, 4.177), (0.302, 0.0101, 4.24), (-0.302, -0.0101, 4.177), (-0.302, -0.0101, 4.24), (-0.302, 0.0101, 4.177), (-0.302, 0.0101, 4.24), (0.302, -0.0101, 4.556), (0.302, -0.0101, 4.492), (0.302, 0.0101, 4.492), (0.302, 0.0101, 4.556), (-0.302, -0.0101, 4.492), (-0.302, -0.0101, 4.556), (-0.302, 0.0101, 4.492), (-0.302, 0.0101, 4.556), (0.302, -0.0101, 4.89), (0.302, -0.0101, 4.827), (0.302, 0.0101, 4.827), (0.302, 0.0101, 4.89), (-0.302, -0.0101, 4.827), (-0.302, -0.0101, 4.89), (-0.302, 0.0101, 4.827), (-0.302, 0.0101, 4.89)], [], [(5, 7, 3, 1), (0, 2, 6, 4), (8, 9, 12, 13), (10, 14, 15, 11), (7, 5, 8, 13), (11, 15, 23, 22), (7, 13, 20, 16), (2, 0, 10, 11), (4, 6, 15, 14), (26, 25, 28, 30), (1, 3, 12, 9), (19, 18, 22, 23), (17, 16, 20, 21), (13, 12, 21, 20), (12, 3, 17, 21), (2, 11, 22, 18), (6, 2, 18, 19), (3, 7, 16, 17), (15, 6, 19, 23), (25, 24, 29, 28), (24, 27, 31, 29), (27, 26, 30, 31), (34, 33, 36, 38), (33, 32, 37, 36), (32, 35, 39, 37), (35, 34, 38, 39), (42, 41, 44, 46), (41, 40, 45, 44), (40, 43, 47, 45), (43, 42, 46, 47), (50, 49, 52, 54), (49, 48, 53, 52), (48, 51, 55, 53), (51, 50, 54, 55), (58, 57, 60, 62), (57, 56, 61, 60), (56, 59, 63, 61), (59, 58, 62, 63), (66, 65, 68, 70), (65, 64, 69, 68), (64, 67, 71, 69), (67, 66, 70, 71), (74, 73, 76, 78), (73, 72, 77, 76), (72, 75, 79, 77), (75, 74, 78, 79), (82, 81, 84, 86), (81, 80, 85, 84), (80, 83, 87, 85), (83, 82, 86, 87), (90, 89, 92, 94), (89, 88, 93, 92), (88, 91, 95, 93), (91, 90, 94, 95), (98, 97, 100, 102), (97, 96, 101, 100), (96, 99, 103, 101), (99, 98, 102, 103), (106, 105, 108, 110), (105, 104, 109, 108), (104, 107, 111, 109), (107, 106, 110, 111), (114, 113, 116, 118), (113, 112, 117, 116), (112, 115, 119, 117), (115, 114, 118, 119), (122, 121, 124, 126), (121, 120, 125, 124), (120, 123, 127, 125), (123, 122, 126, 127), (130, 129, 132, 134), (129, 128, 133, 132), (128, 131, 135, 133), (131, 130, 134, 135), (138, 137, 140, 142), (137, 136, 141, 140), (136, 139, 143, 141), (139, 138, 142, 143)])
me_cube.materials.append(mat_material)
me_cube.use_remesh_preserve_volume = False
me_cube.use_remesh_preserve_attributes = False
me_cube.use_mirror_vertex_groups = False
me_cube.update()
arm_armature = bpy.data.armatures.new('Armature')  # bones are not reproduced

# ---- objects
ob_armature = bpy.data.objects.new('Armature', arm_armature)
ob_chest = bpy.data.objects.new('chest', me_cube_001)
ob_bonfire = bpy.data.objects.new('bonfire', me_circle)
ob_door = bpy.data.objects.new('door', me_cube_002)
ob_ladder_4m = bpy.data.objects.new('ladder_4m', me_cube)

# ---- transforms, parenting, visibility, modifiers, constraints
ob_armature.location = (-1.983, 0.0, 0.0)
ob_armature.lineart.crease_threshold = 0.0
ob_chest.parent = ob_armature
ob_chest.matrix_parent_inverse = Matrix(((1.0, 0.0, 0.0, 1.983), (0.0, 1.0, 0.0, 0.0), (0.0, 0.0, 1.0, 0.0), (0.0, 0.0, 0.0, 1.0)))
ob_chest.location = (-1.983, 0.0, 0.0)
ob_chest.lineart.crease_threshold = 0.0
_vg = ob_chest.vertex_groups.new(name='Bone')
_vg = ob_chest.vertex_groups.new(name='Bone.001')
for _i, _w in zip([1, 3, 5, 7, 8, 9, 10, 11, 12, 13, 14, 15, 16, 17, 18, 19, 20, 21, 22, 23, 24, 25, 26, 27, 28, 29, 30, 31, 32, 33, 34, 35, 36, 37, 38, 39, 40, 41], [1.324e-11, 7.268e-11, 0.0, 2.901e-14, 1.0, 1.0, 1.0, 1.0, 1.0, 0.9998, 1.0, 1.0, 1.0, 1.0, 1.0, 1.0, 1.0, 1.0, 1.0, 1.0, 1.0, 1.0, 1.0, 0.9993, 0.9993, 0.9783, 0.9938, 1.0, 0.9998, 0.9993, 0.0, 9.116e-09, 2.15e-08, 1.769e-05, 0.0, 1.458e-28, 4.161e-05, 2.769e-13]): _vg.add([_i], _w, 'REPLACE')
_m = ob_chest.modifiers.new('EdgeSplit', 'EDGE_SPLIT')
_m = ob_chest.modifiers.new('Armature', 'ARMATURE')
_m.object = ob_armature
ob_bonfire.location = (1.998, 0.0, 0.0)
ob_bonfire.lineart.crease_threshold = 0.0
ob_door.location = (-4.989, 0.0, 0.0)
ob_door.lineart.crease_threshold = 0.0
_m = ob_door.modifiers.new('EdgeSplit', 'EDGE_SPLIT')
_m.split_angle = 1.421
ob_ladder_4m.location = (0.0, 0.0, 0.0)
ob_ladder_4m.lock_rotations_4d = False
ob_ladder_4m.empty_display_type = 'ARROWS'
ob_ladder_4m.lineart.crease_threshold = 0.0

# ---- collection membership
col_collection_1.objects.link(ob_armature)
col_collection_1.objects.link(ob_chest)
col_collection_1.objects.link(ob_bonfire)
col_collection_1.objects.link(ob_door)
col_collection_1.objects.link(ob_ladder_4m)

# ---- scene / render settings (as saved in the file)
scene.frame_start = 1; scene.frame_end = 250; scene.frame_set(1)
scene.render.engine = 'BLENDER_EEVEE_NEXT'
scene.render.resolution_percentage = 50
scene.render.dither_intensity = 0.0
scene.cycles.use_denoising = False
scene.cycles.samples = 128
scene.cycles.sampling_pattern = 'TABULATED_SOBOL'
scene.cycles.use_adaptive_sampling = False
scene.cycles.use_light_tree = False
scene.cycles.blur_glossy = 0.0
scene.cycles.sample_clamp_indirect = 0.0
scene.view_settings.view_transform = 'Standard'
bpy.context.view_layer.update()

# ---- added for rendering (the .blend has no active camera and no usable light): camera, sun
cam_auto = bpy.data.cameras.new('AutoCamera')
cam_auto.lens = 50.0
cam_auto.sensor_width = 36.0
cam_auto.clip_end = 1000.0
ob_auto_camera = bpy.data.objects.new('AutoCamera', cam_auto)
scene.collection.objects.link(ob_auto_camera)
ob_auto_camera.location = (7.72808, -11.3741, 10.3943)
ob_auto_camera.rotation_euler = (1.09748, -7.21219e-08, 0.694738)
scene.camera = ob_auto_camera
light_auto_sun = bpy.data.lights.new('AutoSun', 'SUN')
light_auto_sun.energy = 3.0
light_auto_sun.angle = 0.0523599
ob_auto_sun = bpy.data.objects.new('AutoSun', light_auto_sun)
scene.collection.objects.link(ob_auto_sun)
ob_auto_sun.rotation_euler = (0.872665, 0.174533, 0.523599)
bpy.context.view_layer.update()
